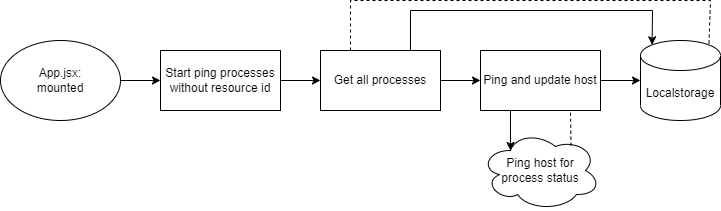

The diagram above was exported from draw.io. Its source (the exported page's mxGraphModel, read from the mxfile embedded in the PNG):
<mxGraphModel dx="1186" dy="651" grid="0" gridSize="10" guides="1" tooltips="1" connect="1" arrows="1" fold="1" page="1" pageScale="1" pageWidth="2339" pageHeight="3300" math="0" shadow="0">
  <root>
    <mxCell id="0" />
    <mxCell id="1" parent="0" />
    <mxCell id="2" style="edgeStyle=orthogonalEdgeStyle;rounded=0;orthogonalLoop=1;jettySize=auto;html=1;entryX=0;entryY=0.5;entryDx=0;entryDy=0;" edge="1" source="3" target="5" parent="1">
      <mxGeometry relative="1" as="geometry" />
    </mxCell>
    <mxCell id="3" value="App.jsx:&lt;br&gt;mounted" style="ellipse;whiteSpace=wrap;html=1;" vertex="1" parent="1">
      <mxGeometry x="400" y="530" width="120" height="80" as="geometry" />
    </mxCell>
    <mxCell id="4" style="edgeStyle=orthogonalEdgeStyle;rounded=0;orthogonalLoop=1;jettySize=auto;html=1;entryX=0;entryY=0.5;entryDx=0;entryDy=0;" edge="1" source="5" target="7" parent="1">
      <mxGeometry relative="1" as="geometry" />
    </mxCell>
    <mxCell id="5" value="Start ping processes without resource id" style="rounded=0;whiteSpace=wrap;html=1;" vertex="1" parent="1">
      <mxGeometry x="560" y="540" width="120" height="60" as="geometry" />
    </mxCell>
    <mxCell id="6" style="edgeStyle=orthogonalEdgeStyle;rounded=0;orthogonalLoop=1;jettySize=auto;html=1;entryX=0;entryY=0.5;entryDx=0;entryDy=0;" edge="1" source="7" target="10" parent="1">
      <mxGeometry relative="1" as="geometry" />
    </mxCell>
    <mxCell id="7" value="Get all processes" style="rounded=0;whiteSpace=wrap;html=1;" vertex="1" parent="1">
      <mxGeometry x="720" y="540" width="120" height="60" as="geometry" />
    </mxCell>
    <mxCell id="8" style="edgeStyle=orthogonalEdgeStyle;rounded=0;orthogonalLoop=1;jettySize=auto;html=1;entryX=0;entryY=0.5;entryDx=0;entryDy=0;entryPerimeter=0;" edge="1" source="10" target="11" parent="1">
      <mxGeometry relative="1" as="geometry" />
    </mxCell>
    <mxCell id="9" style="edgeStyle=orthogonalEdgeStyle;rounded=0;orthogonalLoop=1;jettySize=auto;html=1;exitX=0.25;exitY=1;exitDx=0;exitDy=0;entryX=0.25;entryY=0.25;entryDx=0;entryDy=0;entryPerimeter=0;" edge="1" source="10" target="12" parent="1">
      <mxGeometry relative="1" as="geometry" />
    </mxCell>
    <mxCell id="10" value="Ping and update host" style="rounded=0;whiteSpace=wrap;html=1;" vertex="1" parent="1">
      <mxGeometry x="880" y="540" width="120" height="60" as="geometry" />
    </mxCell>
    <mxCell id="11" value="Localstorage" style="shape=cylinder3;whiteSpace=wrap;html=1;boundedLbl=1;backgroundOutline=1;size=15;" vertex="1" parent="1">
      <mxGeometry x="1040" y="530" width="80" height="80" as="geometry" />
    </mxCell>
    <mxCell id="12" value="Ping host for &lt;br&gt;process status" style="ellipse;shape=cloud;whiteSpace=wrap;html=1;" vertex="1" parent="1">
      <mxGeometry x="880" y="620" width="120" height="80" as="geometry" />
    </mxCell>
    <mxCell id="13" value="" style="endArrow=none;dashed=1;html=1;rounded=0;entryX=0.75;entryY=1;entryDx=0;entryDy=0;exitX=0.754;exitY=0.19;exitDx=0;exitDy=0;exitPerimeter=0;" edge="1" source="12" target="10" parent="1">
      <mxGeometry width="50" height="50" relative="1" as="geometry">
        <mxPoint x="661" y="403" as="sourcePoint" />
        <mxPoint x="660" y="370" as="targetPoint" />
      </mxGeometry>
    </mxCell>
    <mxCell id="14" value="" style="endArrow=classic;html=1;rounded=0;exitX=0.75;exitY=0;exitDx=0;exitDy=0;entryX=0.145;entryY=0;entryDx=0;entryDy=4.35;entryPerimeter=0;" edge="1" source="7" target="11" parent="1">
      <mxGeometry width="50" height="50" relative="1" as="geometry">
        <mxPoint x="798" y="530" as="sourcePoint" />
        <mxPoint x="1040" y="524" as="targetPoint" />
        <Array as="points">
          <mxPoint x="810" y="500" />
          <mxPoint x="1052" y="500" />
        </Array>
      </mxGeometry>
    </mxCell>
    <mxCell id="15" value="" style="endArrow=none;dashed=1;html=1;rounded=0;entryX=0.855;entryY=0;entryDx=0;entryDy=4.35;entryPerimeter=0;exitX=0.25;exitY=0;exitDx=0;exitDy=0;" edge="1" source="7" target="11" parent="1">
      <mxGeometry width="50" height="50" relative="1" as="geometry">
        <mxPoint x="750" y="540" as="sourcePoint" />
        <mxPoint x="1108" y="534" as="targetPoint" />
        <Array as="points">
          <mxPoint x="750" y="490" />
          <mxPoint x="1110" y="490" />
        </Array>
      </mxGeometry>
    </mxCell>
  </root>
</mxGraphModel>